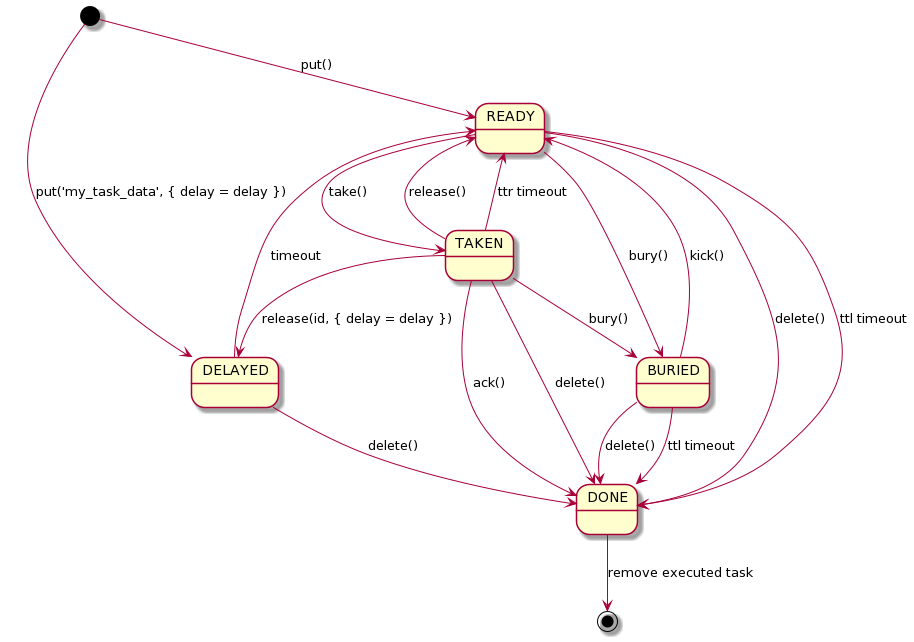

The diagram above was rendered by PlantUML. Its source (embedded in the PNG):
@startuml
[*] --> READY : put()
[*] --> DELAYED : put('my_task_data', { delay = delay })
READY --> TAKEN : take()
READY --> DONE : delete()
READY --> BURIED : bury()
READY --> DONE : ttl timeout
TAKEN --> READY : release()
TAKEN --> READY : ttr timeout
TAKEN --> DELAYED : release(id, { delay = delay })
TAKEN --> DONE : ack()
TAKEN --> BURIED : bury()
TAKEN --> DONE : delete()
BURIED --> DONE : delete()
BURIED --> READY : kick()
BURIED --> DONE: ttl timeout
DELAYED --> READY : timeout
DELAYED --> DONE : delete()
DONE --> [*] : remove executed task
@enduml